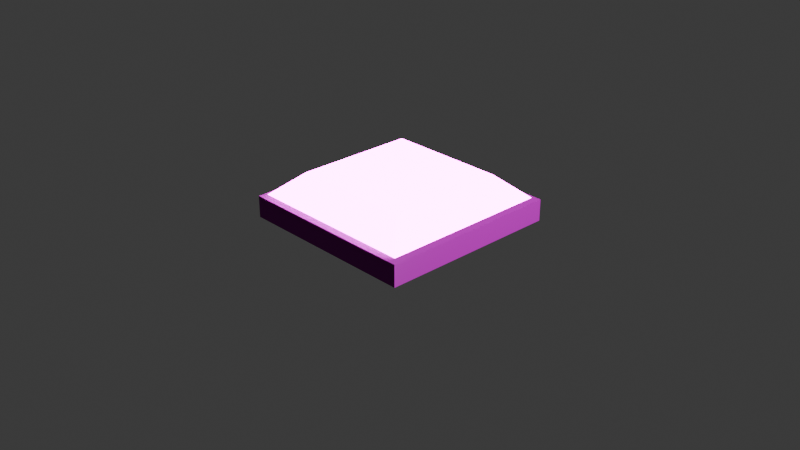 # Source: Lampa.blend  (saved by Blender 4.3.34; exported with 4.5.12 LTS)
import bpy
from mathutils import Matrix  # noqa: F401  (used for matrix-valued properties, if any)

bpy.ops.wm.read_factory_settings(use_empty=True)
scene = bpy.context.scene
scene.name = 'Scene'

# ---- collections
col_collection = bpy.data.collections.new('Collection'); scene.collection.children.link(col_collection)

# ---- images (referenced by path relative to the original .blend; pixels are not part of the script)
import os
ASSET_DIR = os.environ.get("B2B_ASSET_DIR", "")  # directory of the original .blend (textures are referenced by path, not embedded)
HERE = os.path.dirname(os.path.abspath(__file__))  # packed textures are extracted next to this script under _unpacked/

def load_image(name, relpath, width, height, colorspace="sRGB"):
    """Load a texture the original file referenced (path relative to the .blend, or extracted next to this script)."""
    p = next((c for c in (os.path.join(HERE, relpath), os.path.join(ASSET_DIR, relpath)) if relpath and os.path.exists(c)), "")
    if p:
        img = bpy.data.images.load(p, check_existing=True)
        img.name = name
    else:  # same state as the original file: an image datablock whose file is absent (Cycles renders it pink)
        img = bpy.data.images.new(name, width, height)
        img.source = "FILE"
        img.filepath = "//" + (relpath or name)
    img.colorspace_settings.name = colorspace
    return img
img_lampa_emision = load_image('lampa_emision', 'lampa_emision.png', 1024, 1024, 'sRGB')
img_plastic_color = load_image('Plastic_color', 'Plastic_color.png', 1024, 1024, 'sRGB')
img_plastic_szorstkosc = load_image('Plastic_szorstkosc', 'Plastic_szorstkość.png', 1024, 1024, 'sRGB')
img_plastic_vector = load_image('Plastic_vector', 'Plastic_vector.png', 1024, 1024, 'Non-Color')

# ---- materials (node trees are filled in below, after node groups)
mat_lamp = bpy.data.materials.new('lamp')
mat_lamp.alpha_threshold = 0.0
mat_lamp.roughness = 0.5
mat_lamp.line_color = (0.0, 0.0, 0.0, 1.0)
mat_plastic = bpy.data.materials.new('Plastic')
mat_plastic.alpha_threshold = 0.0
mat_plastic.roughness = 0.5
mat_plastic.line_color = (0.0, 0.0, 0.0, 1.0)

# ---- material node trees
mat_lamp.use_nodes = True; mat_lamp.node_tree.nodes.clear()
_N = mat_lamp.node_tree.nodes; _L = mat_lamp.node_tree.links
n0 = _N.new('ShaderNodeOutputMaterial'); n0.name = 'Material Output'; n0.location = (300, 325)
n1 = _N.new('ShaderNodeBsdfPrincipled'); n1.name = 'Principled BSDF'; n1.location = (10, 300)
n1.inputs[3].default_value = 1.45
n1.inputs[28].default_value = 28.0
n2 = _N.new('ShaderNodeValToRGB'); n2.name = 'Gradient koloru'; n2.location = (-456, 310)
while len(n2.color_ramp.elements) > 1: n2.color_ramp.elements.remove(n2.color_ramp.elements[-1])
n2.color_ramp.elements[0].position = 0.0; n2.color_ramp.elements[0].color = (0.008, 0.008, 0.008, 1.0)
_e = n2.color_ramp.elements.new(0.5); _e.color = (0.0, 0.0, 0.0, 1.0)
n3 = _N.new('ShaderNodeTexNoise'); n3.name = 'Noise Texture'; n3.location = (-742, 230)
n3.inputs[2].default_value = 100.0
n3.inputs[3].default_value = 10.0
n3.inputs[4].default_value = 1.0
n4 = _N.new('ShaderNodeMapping'); n4.name = 'Mapowanie'; n4.location = (-1007, 228)
n5 = _N.new('ShaderNodeTexCoord'); n5.name = 'Texture Coordinate'; n5.location = (-1244, 202)
n6 = _N.new('ShaderNodeValToRGB'); n6.name = 'Gradient koloru.001'; n6.location = (-456, 86)
while len(n6.color_ramp.elements) > 1: n6.color_ramp.elements.remove(n6.color_ramp.elements[-1])
n6.color_ramp.elements[0].position = 0.3; n6.color_ramp.elements[0].color = (0.0, 0.0, 0.0, 1.0)
_e = n6.color_ramp.elements.new(0.8); _e.color = (1.0, 1.0, 1.0, 1.0)
n7 = _N.new('ShaderNodeBump'); n7.name = 'Wypukłość'; n7.location = (-436, -199)
n7.invert = True
n7.inputs[0].default_value = 0.05
n7.inputs[1].default_value = 1.0
n7.inputs[2].default_value = 1.0
n8 = _N.new('ShaderNodeMath'); n8.name = 'Matematyka'; n8.location = (-700, -187)
n8.operation = 'MULTIPLY'
n9 = _N.new('ShaderNodeTexNoise'); n9.name = 'Noise Texture.001'; n9.location = (-1010, -130)
n9.inputs[2].default_value = 20.0
n9.inputs[3].default_value = 8.0
n9.inputs[4].default_value = 0.9
n9.inputs[8].default_value = 0.1
n10 = _N.new('ShaderNodeTexNoise'); n10.name = 'Noise Texture.002'; n10.location = (-1008, -419)
n10.noise_type = 'MULTIFRACTAL'
n10.inputs[2].default_value = 30.0
n10.inputs[3].default_value = 10.0
n10.inputs[4].default_value = 1.0
n10.inputs[8].default_value = 2.0
n11 = _N.new('ShaderNodeTexImage'); n11.name = 'Image Texture'; n11.location = (-244, -121)
n11.image = img_lampa_emision
_L.new(n1.outputs[0], n0.inputs[0])
_L.new(n3.outputs[0], n2.inputs[0])
_L.new(n4.outputs[0], n3.inputs[0])
_L.new(n5.outputs[0], n4.inputs[0])
_L.new(n3.outputs[0], n6.inputs[0])
_L.new(n8.outputs[0], n7.inputs[3])
_L.new(n10.outputs[0], n8.inputs[1])
_L.new(n9.outputs[0], n8.inputs[0])
_L.new(n4.outputs[0], n9.inputs[0])
_L.new(n4.outputs[0], n10.inputs[0])
_L.new(n11.outputs[0], n1.inputs[27])
n0.is_active_output = True
mat_plastic.use_nodes = True; mat_plastic.node_tree.nodes.clear()
_N = mat_plastic.node_tree.nodes; _L = mat_plastic.node_tree.links
n0 = _N.new('ShaderNodeOutputMaterial'); n0.name = 'Material Output'; n0.location = (1101, 338)
n1 = _N.new('ShaderNodeBsdfPrincipled'); n1.name = 'Principled BSDF'; n1.location = (811, 312)
n1.inputs[3].default_value = 1.45
n2 = _N.new('ShaderNodeValToRGB'); n2.name = 'Gradient koloru'; n2.location = (-456, 310)
while len(n2.color_ramp.elements) > 1: n2.color_ramp.elements.remove(n2.color_ramp.elements[-1])
n2.color_ramp.elements[0].position = 0.0; n2.color_ramp.elements[0].color = (0.008, 0.008, 0.008, 1.0)
_e = n2.color_ramp.elements.new(0.5); _e.color = (0.0, 0.0, 0.0, 1.0)
n3 = _N.new('ShaderNodeTexNoise'); n3.name = 'Noise Texture'; n3.location = (-742, 230)
n3.inputs[2].default_value = 100.0
n3.inputs[3].default_value = 10.0
n3.inputs[4].default_value = 1.0
n4 = _N.new('ShaderNodeMapping'); n4.name = 'Mapowanie'; n4.location = (-1007, 228)
n5 = _N.new('ShaderNodeTexCoord'); n5.name = 'Texture Coordinate'; n5.location = (-1244, 202)
n6 = _N.new('ShaderNodeValToRGB'); n6.name = 'Gradient koloru.001'; n6.location = (-456, 86)
while len(n6.color_ramp.elements) > 1: n6.color_ramp.elements.remove(n6.color_ramp.elements[-1])
n6.color_ramp.elements[0].position = 0.3; n6.color_ramp.elements[0].color = (0.0, 0.0, 0.0, 1.0)
_e = n6.color_ramp.elements.new(0.8); _e.color = (1.0, 1.0, 1.0, 1.0)
n7 = _N.new('ShaderNodeBump'); n7.name = 'Wypukłość'; n7.location = (-436, -199)
n7.invert = True
n7.inputs[0].default_value = 0.05
n7.inputs[1].default_value = 1.0
n7.inputs[2].default_value = 1.0
n8 = _N.new('ShaderNodeMath'); n8.name = 'Matematyka'; n8.location = (-700, -187)
n8.operation = 'MULTIPLY'
n9 = _N.new('ShaderNodeTexNoise'); n9.name = 'Noise Texture.001'; n9.location = (-1010, -130)
n9.inputs[2].default_value = 20.0
n9.inputs[3].default_value = 8.0
n9.inputs[4].default_value = 0.9
n9.inputs[8].default_value = 0.1
n10 = _N.new('ShaderNodeTexNoise'); n10.name = 'Noise Texture.002'; n10.location = (-1008, -419)
n10.noise_type = 'MULTIFRACTAL'
n10.inputs[2].default_value = 30.0
n10.inputs[3].default_value = 10.0
n10.inputs[4].default_value = 1.0
n10.inputs[8].default_value = 2.0
n11 = _N.new('ShaderNodeTexImage'); n11.name = 'Image Texture'; n11.location = (149, 526)
n11.image = img_plastic_color
n12 = _N.new('ShaderNodeTexImage'); n12.name = 'Image Texture.001'; n12.location = (142, 243)
n12.image = img_plastic_szorstkosc
n13 = _N.new('ShaderNodeTexImage'); n13.name = 'Image Texture.002'; n13.location = (143, -43)
n13.image = img_plastic_vector
_L.new(n1.outputs[0], n0.inputs[0])
_L.new(n3.outputs[0], n2.inputs[0])
_L.new(n4.outputs[0], n3.inputs[0])
_L.new(n5.outputs[0], n4.inputs[0])
_L.new(n3.outputs[0], n6.inputs[0])
_L.new(n8.outputs[0], n7.inputs[3])
_L.new(n10.outputs[0], n8.inputs[1])
_L.new(n9.outputs[0], n8.inputs[0])
_L.new(n4.outputs[0], n9.inputs[0])
_L.new(n4.outputs[0], n10.inputs[0])
_L.new(n11.outputs[0], n1.inputs[0])
_L.new(n12.outputs[0], n1.inputs[2])
_L.new(n13.outputs[0], n1.inputs[5])
n0.is_active_output = True

# ---- world
world_world = bpy.data.worlds.new('World'); scene.world = world_world
world_world.use_nodes = True; world_world.node_tree.nodes.clear()
_N = world_world.node_tree.nodes; _L = world_world.node_tree.links
n0 = _N.new('ShaderNodeOutputWorld'); n0.name = 'World Output'; n0.location = (300, 300)
n1 = _N.new('ShaderNodeBackground'); n1.name = 'Background'; n1.location = (10, 300)
n1.inputs[0].default_value = (0.05088, 0.05088, 0.05088, 1.0)
_L.new(n1.outputs[0], n0.inputs[0])
n0.is_active_output = True
world_world.color = (0.05088, 0.05088, 0.05088)
world_world.sun_shadow_jitter_overblur = 0.0

# ---- cameras
cam_camera = bpy.data.cameras.new('Camera')
cam_camera.clip_end = 100.0
cam_camera.ortho_scale = 7.314

# ---- lights
light_light = bpy.data.lights.new('Light', 'POINT')
light_light.energy = 1000.0
light_light.shadow_soft_size = 0.1

# ---- meshes
me_cube = bpy.data.meshes.new('Cube')
me_cube.from_pydata([(0.6558, 0.6558, 0.5), (1.0, 1.0, 0.0), (0.6558, -0.6558, 0.5), (1.0, -1.0, 0.0), (-0.6558, 0.6558, 0.5), (-1.0, 1.0, 0.0), (-0.6558, -0.6558, 0.5), (-1.0, -1.0, 0.0), (-0.9355, 0.9355, 0.2524), (0.9355, 0.9355, 0.2524), (-0.9355, -0.9355, 0.2524), (0.9355, -0.9355, 0.2524), (1.0, -1.0, 0.2351), (-1.0, -1.0, 0.2351), (1.0, 1.0, 0.2351), (-1.0, 1.0, 0.2351), (0.6558, -0.6558, 0.5), (-0.6558, -0.6558, 0.5), (0.6558, 0.6558, 0.5), (-0.6558, 0.6558, 0.5)], [], [(0, 4, 6, 2), (18, 16, 11, 9), (14, 12, 3, 1), (5, 1, 3, 7), (16, 17, 10, 11), (5, 7, 13, 15), (2, 6, 17, 16), (6, 4, 19, 17), (19, 18, 9, 8), (1, 5, 15, 14), (11, 10, 13, 12), (9, 11, 12, 14), (10, 8, 15, 13), (8, 9, 14, 15), (13, 7, 3, 12), (17, 19, 8, 10), (4, 0, 18, 19), (0, 2, 16, 18)])
me_cube.polygons.foreach_set('material_index', [0, 0, 1, 1, 0, 1, 0, 0, 0, 1, 1, 1, 1, 1, 1, 0, 0, 0])
_uv = me_cube.uv_layers.new(name='UVMap')
_uv.uv.foreach_set('vector', [0.8276, 0.001003, 0.8276, 0.3276, 0.501, 0.3276, 0.501, 0.001003, 0.4133, 0.0867, 0.0867, 0.0867, 0.01707, 0.01707, 0.4829, 0.01707, 0.501, 0.8276, 0.501, 0.3296, 0.5595, 0.3296, 0.5595, 0.8276, 0.499, 0.501, 0.499, 0.999, 0.001003, 0.999, 0.001003, 0.501, 0.0867, 0.0867, 0.0867, 0.4133, 0.01707, 0.4829, 0.01707, 0.01707, 0.6201, 0.3296, 0.6201, 0.8276, 0.5616, 0.8276, 0.5616, 0.3296, 0.7432, 0.3296, 0.7432, 0.3296, 0.7432, 0.3296, 0.7432, 0.3296, 0.7432, 0.3296, 0.7432, 0.3296, 0.7432, 0.3296, 0.7432, 0.3296, 0.4133, 0.4133, 0.4133, 0.0867, 0.4829, 0.01707, 0.4829, 0.4829, 0.6806, 0.3296, 0.6806, 0.8276, 0.6221, 0.8276, 0.6221, 0.3296, 0.01707, 0.01707, 0.01707, 0.4829, 0.001003, 0.499, 0.001003, 0.001003, 0.4829, 0.01707, 0.01707, 0.01707, 0.001003, 0.001003, 0.499, 0.001003, 0.01707, 0.4829, 0.4829, 0.4829, 0.499, 0.499, 0.001003, 0.499, 0.4829, 0.4829, 0.4829, 0.01707, 0.499, 0.001003, 0.499, 0.499, 0.6827, 0.3296, 0.7412, 0.3296, 0.7412, 0.8276, 0.6827, 0.8276, 0.0867, 0.4133, 0.4133, 0.4133, 0.4829, 0.4829, 0.01707, 0.4829, 0.7432, 0.3296, 0.7432, 0.3296, 0.7432, 0.3296, 0.7432, 0.3296, 0.7432, 0.3296, 0.7432, 0.3296, 0.7432, 0.3296, 0.7432, 0.3296])
me_cube.materials.append(mat_lamp)
me_cube.materials.append(mat_plastic)
me_cube.use_mirror_vertex_groups = False
me_cube.update()

# ---- objects
ob_cube = bpy.data.objects.new('Cube', me_cube)
ob_light = bpy.data.objects.new('Light', light_light)
ob_camera = bpy.data.objects.new('Camera', cam_camera)

# ---- transforms, parenting, visibility, modifiers, constraints
ob_cube.location = (0.0, 0.0, 0.0)
ob_cube.lock_rotations_4d = False
ob_cube.empty_display_type = 'ARROWS'
ob_cube.lineart.crease_threshold = 0.0
ob_light.location = (4.076, 1.005, 5.904)
ob_light.rotation_euler = (0.6503, 0.05522, 1.866)
ob_light.lock_rotations_4d = False
ob_light.empty_display_type = 'ARROWS'
ob_light.color = (0.0, 0.0, 0.0, 0.0)
ob_light.lineart.crease_threshold = 0.0
ob_camera.location = (7.359, -6.926, 4.958)
ob_camera.rotation_euler = (1.109, 0.0, 0.8149)
ob_camera.lock_rotations_4d = False
ob_camera.empty_display_type = 'ARROWS'
ob_camera.color = (0.0, 0.0, 0.0, 0.0)
ob_camera.display_type = 'WIRE'
ob_camera.lineart.crease_threshold = 0.0

# ---- collection membership
col_collection.objects.link(ob_cube)
col_collection.objects.link(ob_light)
col_collection.objects.link(ob_camera)

# ---- scene / render settings (as saved in the file)
scene.camera = ob_camera
scene.frame_start = 1; scene.frame_end = 250; scene.frame_set(1)
scene.render.engine = 'CYCLES'
scene.cycles.bake_type = 'NORMAL'
bpy.context.view_layer.update()
